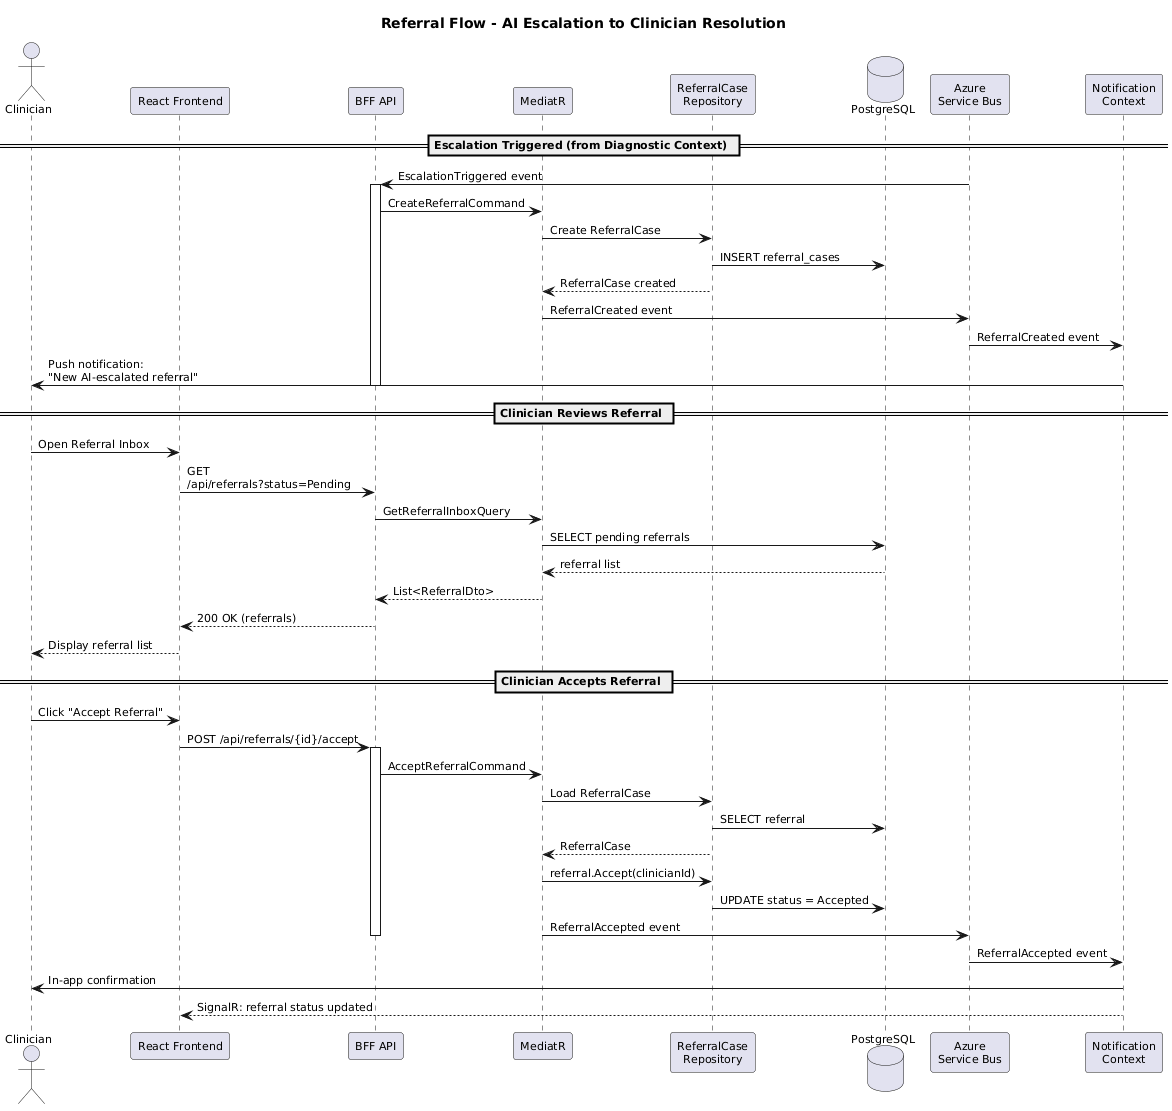

The diagram above was rendered by PlantUML. Its source (embedded in the PNG):
@startuml
skinparam defaultFontSize 11
skinparam sequenceArrowThickness 1
skinparam maxMessageSize 180

title Referral Flow - AI Escalation to Clinician Resolution

actor "Clinician" as clinician
participant "React Frontend" as react
participant "BFF API" as bff
participant "MediatR" as mediatr
participant "ReferralCase\nRepository" as repo
database "PostgreSQL" as db
participant "Azure\nService Bus" as bus
participant "Notification\nContext" as notify

== Escalation Triggered (from Diagnostic Context) ==

bus -> bff : EscalationTriggered event
activate bff
bff -> mediatr : CreateReferralCommand
mediatr -> repo : Create ReferralCase
repo -> db : INSERT referral_cases
repo --> mediatr : ReferralCase created
mediatr -> bus : ReferralCreated event
bus -> notify : ReferralCreated event
notify -> clinician : Push notification:\n"New AI-escalated referral"
deactivate bff

== Clinician Reviews Referral ==

clinician -> react : Open Referral Inbox
react -> bff : GET /api/referrals?status=Pending
bff -> mediatr : GetReferralInboxQuery
mediatr -> db : SELECT pending referrals
db --> mediatr : referral list
mediatr --> bff : List<ReferralDto>
bff --> react : 200 OK (referrals)
react --> clinician : Display referral list

== Clinician Accepts Referral ==

clinician -> react : Click "Accept Referral"
react -> bff : POST /api/referrals/{id}/accept
activate bff
bff -> mediatr : AcceptReferralCommand
mediatr -> repo : Load ReferralCase
repo -> db : SELECT referral
repo --> mediatr : ReferralCase
mediatr -> repo : referral.Accept(clinicianId)
repo -> db : UPDATE status = Accepted
mediatr -> bus : ReferralAccepted event
deactivate bff

bus -> notify : ReferralAccepted event
notify -> clinician : In-app confirmation
notify --> react : SignalR: referral status updated
@enduml